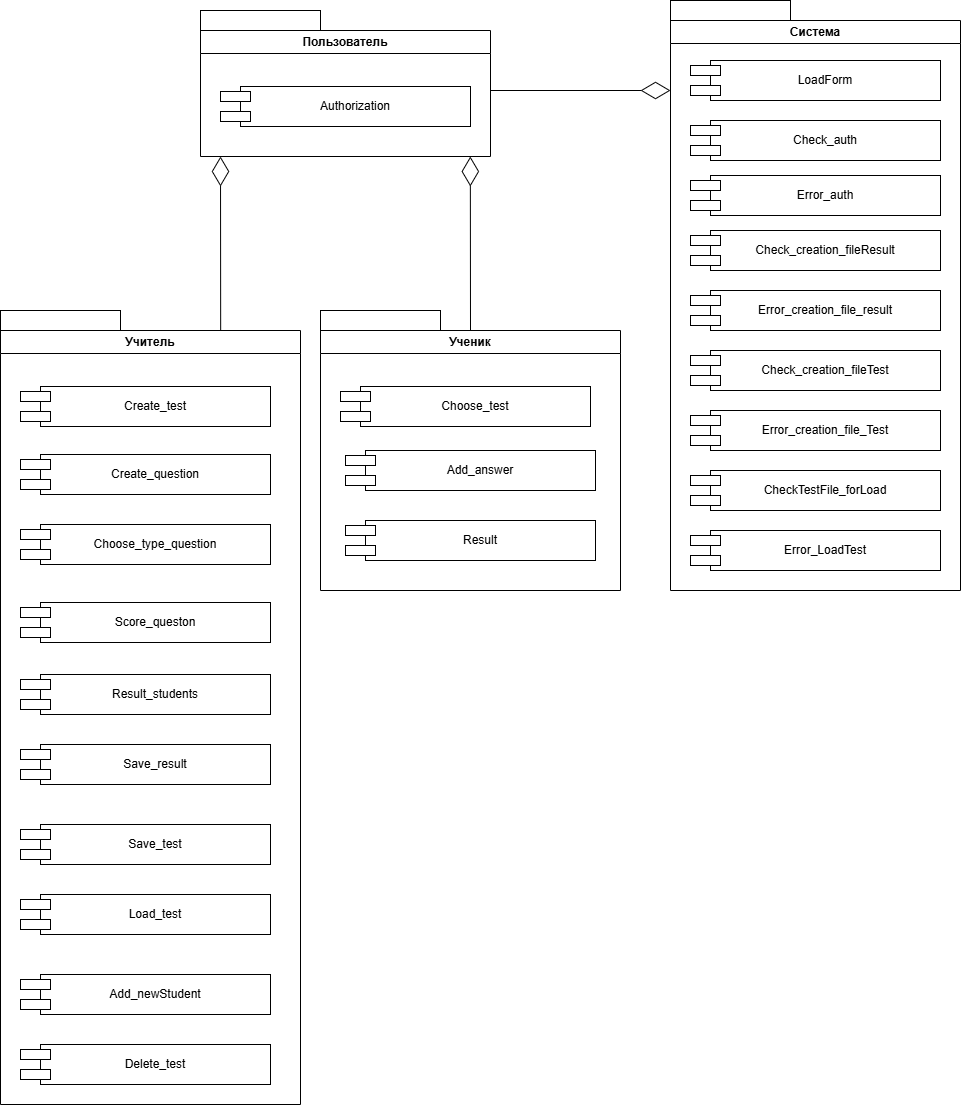

The diagram above was exported from draw.io. Its source (the exported page's mxGraphModel, read from the mxfile embedded in the PNG):
<mxGraphModel dx="2289" dy="1358" grid="1" gridSize="10" guides="1" tooltips="1" connect="1" arrows="1" fold="1" page="1" pageScale="1" pageWidth="1100" pageHeight="850" background="none" math="0" shadow="0">
  <root>
    <mxCell id="0" />
    <mxCell id="1" parent="0" />
    <mxCell id="-os6_WiOZR70K2i4ElNd-1" value="Система" style="swimlane;whiteSpace=wrap;html=1;" vertex="1" parent="1">
      <mxGeometry x="1400" y="130" width="290" height="570" as="geometry" />
    </mxCell>
    <mxCell id="-os6_WiOZR70K2i4ElNd-3" value="LoadForm" style="rounded=0;whiteSpace=wrap;html=1;" vertex="1" parent="-os6_WiOZR70K2i4ElNd-1">
      <mxGeometry x="40" y="40" width="230" height="40" as="geometry" />
    </mxCell>
    <mxCell id="-os6_WiOZR70K2i4ElNd-6" value="" style="rounded=0;whiteSpace=wrap;html=1;" vertex="1" parent="-os6_WiOZR70K2i4ElNd-1">
      <mxGeometry x="20" y="45" width="30" height="10" as="geometry" />
    </mxCell>
    <mxCell id="-os6_WiOZR70K2i4ElNd-7" value="" style="rounded=0;whiteSpace=wrap;html=1;" vertex="1" parent="-os6_WiOZR70K2i4ElNd-1">
      <mxGeometry x="20" y="65" width="30" height="10" as="geometry" />
    </mxCell>
    <mxCell id="-os6_WiOZR70K2i4ElNd-42" value="Check_auth" style="rounded=0;whiteSpace=wrap;html=1;" vertex="1" parent="-os6_WiOZR70K2i4ElNd-1">
      <mxGeometry x="40" y="100" width="230" height="40" as="geometry" />
    </mxCell>
    <mxCell id="-os6_WiOZR70K2i4ElNd-43" value="" style="rounded=0;whiteSpace=wrap;html=1;" vertex="1" parent="-os6_WiOZR70K2i4ElNd-1">
      <mxGeometry x="20" y="105" width="30" height="10" as="geometry" />
    </mxCell>
    <mxCell id="-os6_WiOZR70K2i4ElNd-44" value="" style="rounded=0;whiteSpace=wrap;html=1;" vertex="1" parent="-os6_WiOZR70K2i4ElNd-1">
      <mxGeometry x="20" y="125" width="30" height="10" as="geometry" />
    </mxCell>
    <mxCell id="-os6_WiOZR70K2i4ElNd-45" value="Error_auth" style="rounded=0;whiteSpace=wrap;html=1;" vertex="1" parent="-os6_WiOZR70K2i4ElNd-1">
      <mxGeometry x="40" y="155" width="230" height="40" as="geometry" />
    </mxCell>
    <mxCell id="-os6_WiOZR70K2i4ElNd-46" value="" style="rounded=0;whiteSpace=wrap;html=1;" vertex="1" parent="-os6_WiOZR70K2i4ElNd-1">
      <mxGeometry x="20" y="160" width="30" height="10" as="geometry" />
    </mxCell>
    <mxCell id="-os6_WiOZR70K2i4ElNd-47" value="" style="rounded=0;whiteSpace=wrap;html=1;" vertex="1" parent="-os6_WiOZR70K2i4ElNd-1">
      <mxGeometry x="20" y="180" width="30" height="10" as="geometry" />
    </mxCell>
    <mxCell id="-os6_WiOZR70K2i4ElNd-48" value="Check_creation_fileResult" style="rounded=0;whiteSpace=wrap;html=1;" vertex="1" parent="-os6_WiOZR70K2i4ElNd-1">
      <mxGeometry x="40" y="210" width="230" height="40" as="geometry" />
    </mxCell>
    <mxCell id="-os6_WiOZR70K2i4ElNd-49" value="" style="rounded=0;whiteSpace=wrap;html=1;" vertex="1" parent="-os6_WiOZR70K2i4ElNd-1">
      <mxGeometry x="20" y="215" width="30" height="10" as="geometry" />
    </mxCell>
    <mxCell id="-os6_WiOZR70K2i4ElNd-50" value="" style="rounded=0;whiteSpace=wrap;html=1;" vertex="1" parent="-os6_WiOZR70K2i4ElNd-1">
      <mxGeometry x="20" y="235" width="30" height="10" as="geometry" />
    </mxCell>
    <mxCell id="-os6_WiOZR70K2i4ElNd-51" value="Error_creation_file_result" style="rounded=0;whiteSpace=wrap;html=1;" vertex="1" parent="-os6_WiOZR70K2i4ElNd-1">
      <mxGeometry x="40" y="270" width="230" height="40" as="geometry" />
    </mxCell>
    <mxCell id="-os6_WiOZR70K2i4ElNd-52" value="" style="rounded=0;whiteSpace=wrap;html=1;" vertex="1" parent="-os6_WiOZR70K2i4ElNd-1">
      <mxGeometry x="20" y="275" width="30" height="10" as="geometry" />
    </mxCell>
    <mxCell id="-os6_WiOZR70K2i4ElNd-53" value="" style="rounded=0;whiteSpace=wrap;html=1;" vertex="1" parent="-os6_WiOZR70K2i4ElNd-1">
      <mxGeometry x="20" y="295" width="30" height="10" as="geometry" />
    </mxCell>
    <mxCell id="-os6_WiOZR70K2i4ElNd-54" value="&lt;span style=&quot;text-align: left;&quot;&gt;Check_creation_fileTest&lt;/span&gt;" style="rounded=0;whiteSpace=wrap;html=1;" vertex="1" parent="-os6_WiOZR70K2i4ElNd-1">
      <mxGeometry x="40" y="330" width="230" height="40" as="geometry" />
    </mxCell>
    <mxCell id="-os6_WiOZR70K2i4ElNd-55" value="" style="rounded=0;whiteSpace=wrap;html=1;" vertex="1" parent="-os6_WiOZR70K2i4ElNd-1">
      <mxGeometry x="20" y="335" width="30" height="10" as="geometry" />
    </mxCell>
    <mxCell id="-os6_WiOZR70K2i4ElNd-56" value="" style="rounded=0;whiteSpace=wrap;html=1;" vertex="1" parent="-os6_WiOZR70K2i4ElNd-1">
      <mxGeometry x="20" y="355" width="30" height="10" as="geometry" />
    </mxCell>
    <mxCell id="-os6_WiOZR70K2i4ElNd-57" value="Error_creation_file_Test" style="rounded=0;whiteSpace=wrap;html=1;" vertex="1" parent="-os6_WiOZR70K2i4ElNd-1">
      <mxGeometry x="40" y="390" width="230" height="40" as="geometry" />
    </mxCell>
    <mxCell id="-os6_WiOZR70K2i4ElNd-58" value="" style="rounded=0;whiteSpace=wrap;html=1;" vertex="1" parent="-os6_WiOZR70K2i4ElNd-1">
      <mxGeometry x="20" y="395" width="30" height="10" as="geometry" />
    </mxCell>
    <mxCell id="-os6_WiOZR70K2i4ElNd-59" value="" style="rounded=0;whiteSpace=wrap;html=1;" vertex="1" parent="-os6_WiOZR70K2i4ElNd-1">
      <mxGeometry x="20" y="415" width="30" height="10" as="geometry" />
    </mxCell>
    <mxCell id="-os6_WiOZR70K2i4ElNd-60" value="CheckTestFile_forLoad" style="rounded=0;whiteSpace=wrap;html=1;" vertex="1" parent="-os6_WiOZR70K2i4ElNd-1">
      <mxGeometry x="40" y="450" width="230" height="40" as="geometry" />
    </mxCell>
    <mxCell id="-os6_WiOZR70K2i4ElNd-61" value="" style="rounded=0;whiteSpace=wrap;html=1;" vertex="1" parent="-os6_WiOZR70K2i4ElNd-1">
      <mxGeometry x="20" y="455" width="30" height="10" as="geometry" />
    </mxCell>
    <mxCell id="-os6_WiOZR70K2i4ElNd-62" value="" style="rounded=0;whiteSpace=wrap;html=1;" vertex="1" parent="-os6_WiOZR70K2i4ElNd-1">
      <mxGeometry x="20" y="475" width="30" height="10" as="geometry" />
    </mxCell>
    <mxCell id="-os6_WiOZR70K2i4ElNd-63" value="Error_LoadTest" style="rounded=0;whiteSpace=wrap;html=1;" vertex="1" parent="-os6_WiOZR70K2i4ElNd-1">
      <mxGeometry x="40" y="510" width="230" height="40" as="geometry" />
    </mxCell>
    <mxCell id="-os6_WiOZR70K2i4ElNd-64" value="" style="rounded=0;whiteSpace=wrap;html=1;" vertex="1" parent="-os6_WiOZR70K2i4ElNd-1">
      <mxGeometry x="20" y="515" width="30" height="10" as="geometry" />
    </mxCell>
    <mxCell id="-os6_WiOZR70K2i4ElNd-65" value="" style="rounded=0;whiteSpace=wrap;html=1;" vertex="1" parent="-os6_WiOZR70K2i4ElNd-1">
      <mxGeometry x="20" y="535" width="30" height="10" as="geometry" />
    </mxCell>
    <mxCell id="-os6_WiOZR70K2i4ElNd-29" value="" style="rounded=0;whiteSpace=wrap;html=1;" vertex="1" parent="1">
      <mxGeometry x="1400" y="110" width="120" height="20" as="geometry" />
    </mxCell>
    <mxCell id="-os6_WiOZR70K2i4ElNd-76" value="Пользователь" style="swimlane;whiteSpace=wrap;html=1;" vertex="1" parent="1">
      <mxGeometry x="930" y="140" width="290" height="126" as="geometry" />
    </mxCell>
    <mxCell id="-os6_WiOZR70K2i4ElNd-105" value="Authorization" style="rounded=0;whiteSpace=wrap;html=1;" vertex="1" parent="-os6_WiOZR70K2i4ElNd-76">
      <mxGeometry x="40" y="56" width="230" height="40" as="geometry" />
    </mxCell>
    <mxCell id="-os6_WiOZR70K2i4ElNd-106" value="" style="rounded=0;whiteSpace=wrap;html=1;" vertex="1" parent="-os6_WiOZR70K2i4ElNd-76">
      <mxGeometry x="20" y="61" width="30" height="10" as="geometry" />
    </mxCell>
    <mxCell id="-os6_WiOZR70K2i4ElNd-107" value="" style="rounded=0;whiteSpace=wrap;html=1;" vertex="1" parent="-os6_WiOZR70K2i4ElNd-76">
      <mxGeometry x="20" y="81" width="30" height="10" as="geometry" />
    </mxCell>
    <mxCell id="-os6_WiOZR70K2i4ElNd-104" value="" style="rounded=0;whiteSpace=wrap;html=1;" vertex="1" parent="1">
      <mxGeometry x="930" y="120" width="120" height="20" as="geometry" />
    </mxCell>
    <mxCell id="-os6_WiOZR70K2i4ElNd-108" value="Учитель" style="swimlane;whiteSpace=wrap;html=1;" vertex="1" parent="1">
      <mxGeometry x="730" y="440" width="300" height="774" as="geometry" />
    </mxCell>
    <mxCell id="-os6_WiOZR70K2i4ElNd-109" value="Create_test" style="rounded=0;whiteSpace=wrap;html=1;" vertex="1" parent="-os6_WiOZR70K2i4ElNd-108">
      <mxGeometry x="40" y="56" width="230" height="40" as="geometry" />
    </mxCell>
    <mxCell id="-os6_WiOZR70K2i4ElNd-110" value="" style="rounded=0;whiteSpace=wrap;html=1;" vertex="1" parent="-os6_WiOZR70K2i4ElNd-108">
      <mxGeometry x="20" y="61" width="30" height="10" as="geometry" />
    </mxCell>
    <mxCell id="-os6_WiOZR70K2i4ElNd-111" value="" style="rounded=0;whiteSpace=wrap;html=1;" vertex="1" parent="-os6_WiOZR70K2i4ElNd-108">
      <mxGeometry x="20" y="81" width="30" height="10" as="geometry" />
    </mxCell>
    <mxCell id="-os6_WiOZR70K2i4ElNd-113" value="Create_question" style="rounded=0;whiteSpace=wrap;html=1;" vertex="1" parent="-os6_WiOZR70K2i4ElNd-108">
      <mxGeometry x="40" y="124" width="230" height="40" as="geometry" />
    </mxCell>
    <mxCell id="-os6_WiOZR70K2i4ElNd-114" value="" style="rounded=0;whiteSpace=wrap;html=1;" vertex="1" parent="-os6_WiOZR70K2i4ElNd-108">
      <mxGeometry x="20" y="129" width="30" height="10" as="geometry" />
    </mxCell>
    <mxCell id="-os6_WiOZR70K2i4ElNd-115" value="" style="rounded=0;whiteSpace=wrap;html=1;" vertex="1" parent="-os6_WiOZR70K2i4ElNd-108">
      <mxGeometry x="20" y="149" width="30" height="10" as="geometry" />
    </mxCell>
    <mxCell id="-os6_WiOZR70K2i4ElNd-116" value="Choose_type_question" style="rounded=0;whiteSpace=wrap;html=1;" vertex="1" parent="-os6_WiOZR70K2i4ElNd-108">
      <mxGeometry x="40" y="194" width="230" height="40" as="geometry" />
    </mxCell>
    <mxCell id="-os6_WiOZR70K2i4ElNd-117" value="" style="rounded=0;whiteSpace=wrap;html=1;" vertex="1" parent="-os6_WiOZR70K2i4ElNd-108">
      <mxGeometry x="20" y="199" width="30" height="10" as="geometry" />
    </mxCell>
    <mxCell id="-os6_WiOZR70K2i4ElNd-118" value="" style="rounded=0;whiteSpace=wrap;html=1;" vertex="1" parent="-os6_WiOZR70K2i4ElNd-108">
      <mxGeometry x="20" y="219" width="30" height="10" as="geometry" />
    </mxCell>
    <mxCell id="-os6_WiOZR70K2i4ElNd-119" value="Score_queston" style="rounded=0;whiteSpace=wrap;html=1;" vertex="1" parent="-os6_WiOZR70K2i4ElNd-108">
      <mxGeometry x="40" y="272" width="230" height="40" as="geometry" />
    </mxCell>
    <mxCell id="-os6_WiOZR70K2i4ElNd-120" value="" style="rounded=0;whiteSpace=wrap;html=1;" vertex="1" parent="-os6_WiOZR70K2i4ElNd-108">
      <mxGeometry x="20" y="277" width="30" height="10" as="geometry" />
    </mxCell>
    <mxCell id="-os6_WiOZR70K2i4ElNd-121" value="" style="rounded=0;whiteSpace=wrap;html=1;" vertex="1" parent="-os6_WiOZR70K2i4ElNd-108">
      <mxGeometry x="20" y="297" width="30" height="10" as="geometry" />
    </mxCell>
    <mxCell id="-os6_WiOZR70K2i4ElNd-122" value="Result_students" style="rounded=0;whiteSpace=wrap;html=1;" vertex="1" parent="-os6_WiOZR70K2i4ElNd-108">
      <mxGeometry x="40" y="344" width="230" height="40" as="geometry" />
    </mxCell>
    <mxCell id="-os6_WiOZR70K2i4ElNd-123" value="" style="rounded=0;whiteSpace=wrap;html=1;" vertex="1" parent="-os6_WiOZR70K2i4ElNd-108">
      <mxGeometry x="20" y="349" width="30" height="10" as="geometry" />
    </mxCell>
    <mxCell id="-os6_WiOZR70K2i4ElNd-124" value="" style="rounded=0;whiteSpace=wrap;html=1;" vertex="1" parent="-os6_WiOZR70K2i4ElNd-108">
      <mxGeometry x="20" y="369" width="30" height="10" as="geometry" />
    </mxCell>
    <mxCell id="-os6_WiOZR70K2i4ElNd-128" value="Save_result" style="rounded=0;whiteSpace=wrap;html=1;" vertex="1" parent="-os6_WiOZR70K2i4ElNd-108">
      <mxGeometry x="40" y="414" width="230" height="40" as="geometry" />
    </mxCell>
    <mxCell id="-os6_WiOZR70K2i4ElNd-129" value="" style="rounded=0;whiteSpace=wrap;html=1;" vertex="1" parent="-os6_WiOZR70K2i4ElNd-108">
      <mxGeometry x="20" y="419" width="30" height="10" as="geometry" />
    </mxCell>
    <mxCell id="-os6_WiOZR70K2i4ElNd-130" value="" style="rounded=0;whiteSpace=wrap;html=1;" vertex="1" parent="-os6_WiOZR70K2i4ElNd-108">
      <mxGeometry x="20" y="439" width="30" height="10" as="geometry" />
    </mxCell>
    <mxCell id="-os6_WiOZR70K2i4ElNd-131" value="Save_test" style="rounded=0;whiteSpace=wrap;html=1;" vertex="1" parent="-os6_WiOZR70K2i4ElNd-108">
      <mxGeometry x="40" y="494" width="230" height="40" as="geometry" />
    </mxCell>
    <mxCell id="-os6_WiOZR70K2i4ElNd-132" value="" style="rounded=0;whiteSpace=wrap;html=1;" vertex="1" parent="-os6_WiOZR70K2i4ElNd-108">
      <mxGeometry x="20" y="499" width="30" height="10" as="geometry" />
    </mxCell>
    <mxCell id="-os6_WiOZR70K2i4ElNd-133" value="" style="rounded=0;whiteSpace=wrap;html=1;" vertex="1" parent="-os6_WiOZR70K2i4ElNd-108">
      <mxGeometry x="20" y="519" width="30" height="10" as="geometry" />
    </mxCell>
    <mxCell id="-os6_WiOZR70K2i4ElNd-134" value="Load_test" style="rounded=0;whiteSpace=wrap;html=1;" vertex="1" parent="-os6_WiOZR70K2i4ElNd-108">
      <mxGeometry x="40" y="564" width="230" height="40" as="geometry" />
    </mxCell>
    <mxCell id="-os6_WiOZR70K2i4ElNd-135" value="" style="rounded=0;whiteSpace=wrap;html=1;" vertex="1" parent="-os6_WiOZR70K2i4ElNd-108">
      <mxGeometry x="20" y="569" width="30" height="10" as="geometry" />
    </mxCell>
    <mxCell id="-os6_WiOZR70K2i4ElNd-136" value="" style="rounded=0;whiteSpace=wrap;html=1;" vertex="1" parent="-os6_WiOZR70K2i4ElNd-108">
      <mxGeometry x="20" y="589" width="30" height="10" as="geometry" />
    </mxCell>
    <mxCell id="-os6_WiOZR70K2i4ElNd-137" value="Add_newStudent" style="rounded=0;whiteSpace=wrap;html=1;" vertex="1" parent="-os6_WiOZR70K2i4ElNd-108">
      <mxGeometry x="40" y="644" width="230" height="40" as="geometry" />
    </mxCell>
    <mxCell id="-os6_WiOZR70K2i4ElNd-138" value="" style="rounded=0;whiteSpace=wrap;html=1;" vertex="1" parent="-os6_WiOZR70K2i4ElNd-108">
      <mxGeometry x="20" y="649" width="30" height="10" as="geometry" />
    </mxCell>
    <mxCell id="-os6_WiOZR70K2i4ElNd-139" value="" style="rounded=0;whiteSpace=wrap;html=1;" vertex="1" parent="-os6_WiOZR70K2i4ElNd-108">
      <mxGeometry x="20" y="669" width="30" height="10" as="geometry" />
    </mxCell>
    <mxCell id="-os6_WiOZR70K2i4ElNd-140" value="Delete_test" style="rounded=0;whiteSpace=wrap;html=1;" vertex="1" parent="-os6_WiOZR70K2i4ElNd-108">
      <mxGeometry x="40" y="714" width="230" height="40" as="geometry" />
    </mxCell>
    <mxCell id="-os6_WiOZR70K2i4ElNd-141" value="" style="rounded=0;whiteSpace=wrap;html=1;" vertex="1" parent="-os6_WiOZR70K2i4ElNd-108">
      <mxGeometry x="20" y="719" width="30" height="10" as="geometry" />
    </mxCell>
    <mxCell id="-os6_WiOZR70K2i4ElNd-142" value="" style="rounded=0;whiteSpace=wrap;html=1;" vertex="1" parent="-os6_WiOZR70K2i4ElNd-108">
      <mxGeometry x="20" y="739" width="30" height="10" as="geometry" />
    </mxCell>
    <mxCell id="-os6_WiOZR70K2i4ElNd-112" value="" style="rounded=0;whiteSpace=wrap;html=1;" vertex="1" parent="1">
      <mxGeometry x="730" y="420" width="120" height="20" as="geometry" />
    </mxCell>
    <mxCell id="-os6_WiOZR70K2i4ElNd-147" value="Ученик" style="swimlane;whiteSpace=wrap;html=1;" vertex="1" parent="1">
      <mxGeometry x="1050" y="440" width="300" height="260" as="geometry" />
    </mxCell>
    <mxCell id="-os6_WiOZR70K2i4ElNd-148" value="Choose_test" style="rounded=0;whiteSpace=wrap;html=1;" vertex="1" parent="-os6_WiOZR70K2i4ElNd-147">
      <mxGeometry x="40" y="56" width="230" height="40" as="geometry" />
    </mxCell>
    <mxCell id="-os6_WiOZR70K2i4ElNd-149" value="" style="rounded=0;whiteSpace=wrap;html=1;" vertex="1" parent="-os6_WiOZR70K2i4ElNd-147">
      <mxGeometry x="20" y="61" width="30" height="10" as="geometry" />
    </mxCell>
    <mxCell id="-os6_WiOZR70K2i4ElNd-150" value="" style="rounded=0;whiteSpace=wrap;html=1;" vertex="1" parent="-os6_WiOZR70K2i4ElNd-147">
      <mxGeometry x="20" y="81" width="30" height="10" as="geometry" />
    </mxCell>
    <mxCell id="-os6_WiOZR70K2i4ElNd-152" value="Add_answer" style="rounded=0;whiteSpace=wrap;html=1;" vertex="1" parent="-os6_WiOZR70K2i4ElNd-147">
      <mxGeometry x="45" y="120" width="230" height="40" as="geometry" />
    </mxCell>
    <mxCell id="-os6_WiOZR70K2i4ElNd-153" value="" style="rounded=0;whiteSpace=wrap;html=1;" vertex="1" parent="-os6_WiOZR70K2i4ElNd-147">
      <mxGeometry x="25" y="125" width="30" height="10" as="geometry" />
    </mxCell>
    <mxCell id="-os6_WiOZR70K2i4ElNd-154" value="" style="rounded=0;whiteSpace=wrap;html=1;" vertex="1" parent="-os6_WiOZR70K2i4ElNd-147">
      <mxGeometry x="25" y="145" width="30" height="10" as="geometry" />
    </mxCell>
    <mxCell id="-os6_WiOZR70K2i4ElNd-39" value="Result" style="rounded=0;whiteSpace=wrap;html=1;" vertex="1" parent="-os6_WiOZR70K2i4ElNd-147">
      <mxGeometry x="45" y="190" width="230" height="40" as="geometry" />
    </mxCell>
    <mxCell id="-os6_WiOZR70K2i4ElNd-40" value="" style="rounded=0;whiteSpace=wrap;html=1;" vertex="1" parent="-os6_WiOZR70K2i4ElNd-147">
      <mxGeometry x="25" y="195" width="30" height="10" as="geometry" />
    </mxCell>
    <mxCell id="-os6_WiOZR70K2i4ElNd-41" value="" style="rounded=0;whiteSpace=wrap;html=1;" vertex="1" parent="-os6_WiOZR70K2i4ElNd-147">
      <mxGeometry x="25" y="215" width="30" height="10" as="geometry" />
    </mxCell>
    <mxCell id="-os6_WiOZR70K2i4ElNd-151" value="" style="rounded=0;whiteSpace=wrap;html=1;" vertex="1" parent="1">
      <mxGeometry x="1050" y="420" width="120" height="20" as="geometry" />
    </mxCell>
    <mxCell id="-os6_WiOZR70K2i4ElNd-155" value="" style="endArrow=diamondThin;html=1;rounded=0;endFill=0;endSize=27;" edge="1" parent="1">
      <mxGeometry width="50" height="50" relative="1" as="geometry">
        <mxPoint x="1220" y="200" as="sourcePoint" />
        <mxPoint x="1400" y="200" as="targetPoint" />
      </mxGeometry>
    </mxCell>
    <mxCell id="-os6_WiOZR70K2i4ElNd-156" value="" style="endArrow=diamondThin;html=1;rounded=0;endFill=0;endSize=27;exitX=0.5;exitY=0;exitDx=0;exitDy=0;" edge="1" parent="1" source="-os6_WiOZR70K2i4ElNd-147">
      <mxGeometry width="50" height="50" relative="1" as="geometry">
        <mxPoint x="1250" y="410" as="sourcePoint" />
        <mxPoint x="1199.83" y="266" as="targetPoint" />
        <Array as="points">
          <mxPoint x="1199.83" y="266" />
        </Array>
      </mxGeometry>
    </mxCell>
    <mxCell id="-os6_WiOZR70K2i4ElNd-158" value="" style="endArrow=diamondThin;html=1;rounded=0;endFill=0;endSize=27;exitX=0.5;exitY=0;exitDx=0;exitDy=0;" edge="1" parent="1">
      <mxGeometry width="50" height="50" relative="1" as="geometry">
        <mxPoint x="950.1700000000001" y="440" as="sourcePoint" />
        <mxPoint x="950" y="266" as="targetPoint" />
        <Array as="points">
          <mxPoint x="950" y="266" />
        </Array>
      </mxGeometry>
    </mxCell>
  </root>
</mxGraphModel>